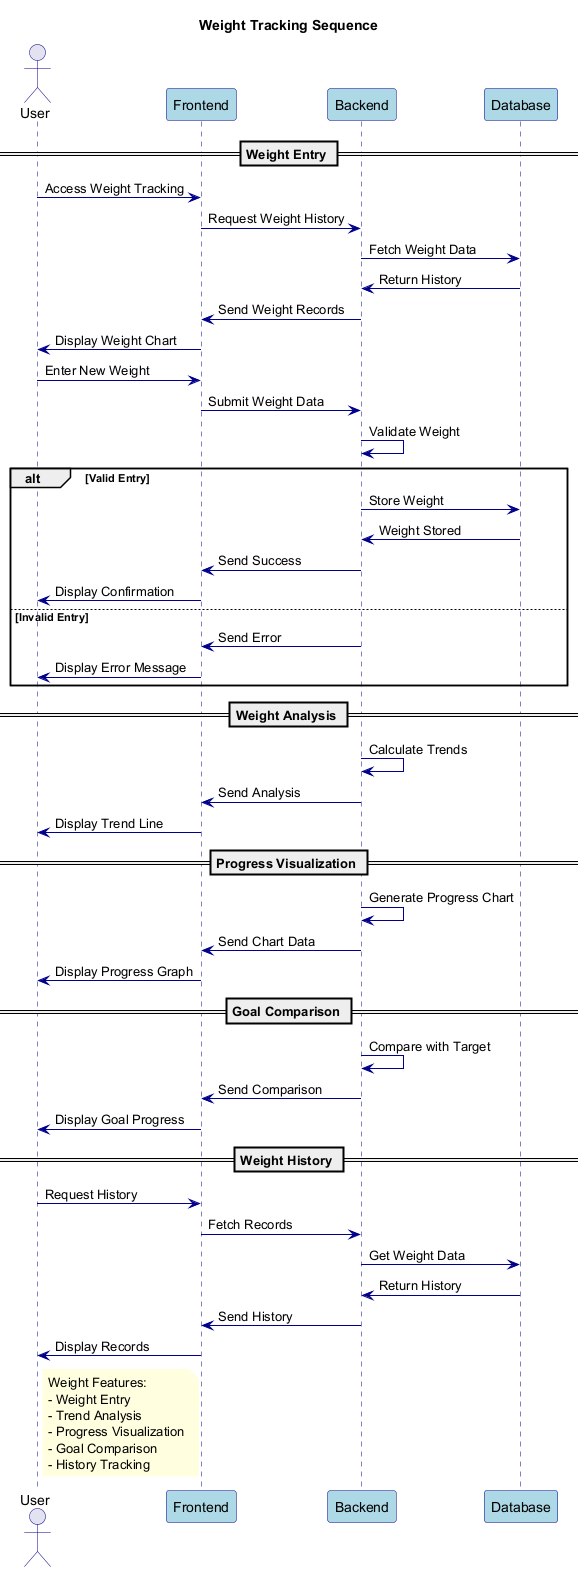

The diagram above was rendered by PlantUML. Its source (embedded in the PNG):
@startuml WeightTracking

' Styling
skinparam backgroundColor white
skinparam sequence {
    ArrowColor DarkBlue
    ActorBorderColor DarkBlue
    LifeLineBorderColor DarkBlue
    ParticipantBorderColor DarkBlue
    ParticipantBackgroundColor LightBlue
}
skinparam note {
    BackgroundColor LightYellow
    BorderColor DarkYellow
    FontColor Black
}

title Weight Tracking Sequence

actor User
participant "Frontend" as FE
participant "Backend" as BE
participant "Database" as DB

== Weight Entry ==

User -> FE: Access Weight Tracking
FE -> BE: Request Weight History
BE -> DB: Fetch Weight Data
DB -> BE: Return History
BE -> FE: Send Weight Records
FE -> User: Display Weight Chart

User -> FE: Enter New Weight
FE -> BE: Submit Weight Data
BE -> BE: Validate Weight
alt Valid Entry
    BE -> DB: Store Weight
    DB -> BE: Weight Stored
    BE -> FE: Send Success
    FE -> User: Display Confirmation
else Invalid Entry
    BE -> FE: Send Error
    FE -> User: Display Error Message
end

== Weight Analysis ==

BE -> BE: Calculate Trends
BE -> FE: Send Analysis
FE -> User: Display Trend Line

== Progress Visualization ==

BE -> BE: Generate Progress Chart
BE -> FE: Send Chart Data
FE -> User: Display Progress Graph

== Goal Comparison ==

BE -> BE: Compare with Target
BE -> FE: Send Comparison
FE -> User: Display Goal Progress

== Weight History ==

User -> FE: Request History
FE -> BE: Fetch Records
BE -> DB: Get Weight Data
DB -> BE: Return History
BE -> FE: Send History
FE -> User: Display Records

note right of User
  Weight Features:
  - Weight Entry
  - Trend Analysis
  - Progress Visualization
  - Goal Comparison
  - History Tracking
end note

@enduml